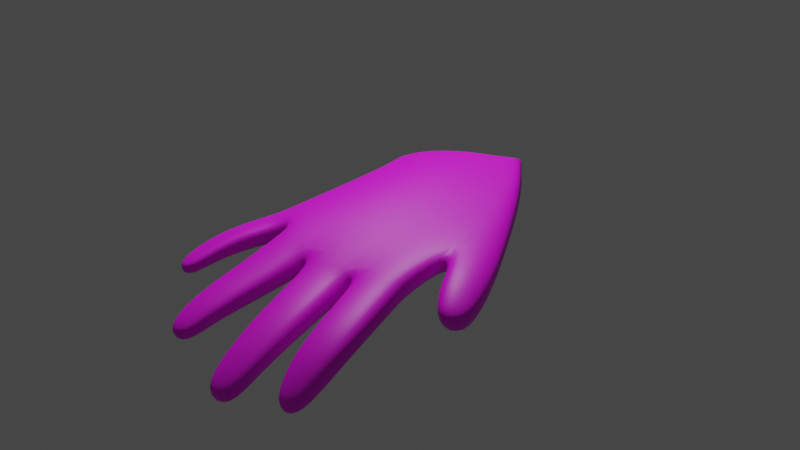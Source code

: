 # Source: right_hand.blend  (saved by Blender 3.6.13; exported with 4.5.12 LTS)
import bpy
from mathutils import Matrix  # noqa: F401  (used for matrix-valued properties, if any)

bpy.ops.wm.read_factory_settings(use_empty=True)
scene = bpy.context.scene
scene.name = 'Scene'

# ---- collections
col_collection = bpy.data.collections.new('Collection'); scene.collection.children.link(col_collection)

# ---- images (referenced by path relative to the original .blend; pixels are not part of the script)
import os
ASSET_DIR = os.environ.get("B2B_ASSET_DIR", "")  # directory of the original .blend (textures are referenced by path, not embedded)
HERE = os.path.dirname(os.path.abspath(__file__))  # packed textures are extracted next to this script under _unpacked/

def load_image(name, relpath, width, height, colorspace="sRGB"):
    """Load a texture the original file referenced (path relative to the .blend, or extracted next to this script)."""
    p = next((c for c in (os.path.join(HERE, relpath), os.path.join(ASSET_DIR, relpath)) if relpath and os.path.exists(c)), "")
    if p:
        img = bpy.data.images.load(p, check_existing=True)
        img.name = name
    else:  # same state as the original file: an image datablock whose file is absent (Cycles renders it pink)
        img = bpy.data.images.new(name, width, height)
        img.source = "FILE"
        img.filepath = "//" + (relpath or name)
    img.colorspace_settings.name = colorspace
    return img
img_colare = load_image('colare', '', 1024, 1024, 'sRGB')

# ---- materials (node trees are filled in below, after node groups)
mat_material_001 = bpy.data.materials.new('Material.001')
mat_material_001.use_transparent_shadow = False

# ---- material node trees
mat_material_001.use_nodes = True; mat_material_001.node_tree.nodes.clear()
_N = mat_material_001.node_tree.nodes; _L = mat_material_001.node_tree.links
n0 = _N.new('ShaderNodeBsdfPrincipled'); n0.name = 'Principled BSDF'; n0.location = (10, 300)
n0.distribution = 'GGX'
n0.subsurface_method = 'RANDOM_WALK_SKIN'
n0.inputs[3].default_value = 1.45
n0.inputs[27].default_value = (0.0, 0.0, 0.0, 1.0)
n0.inputs[28].default_value = 1.0
n1 = _N.new('ShaderNodeOutputMaterial'); n1.name = 'Material Output'; n1.location = (300, 300)
n2 = _N.new('ShaderNodeTexImage'); n2.name = 'Image Texture'; n2.location = (-301, 255)
n2.image = img_colare
_L.new(n0.outputs[0], n1.inputs[0])
_L.new(n2.outputs[0], n0.inputs[0])
n1.is_active_output = True

# ---- world
world_world = bpy.data.worlds.new('World'); scene.world = world_world
world_world.use_nodes = True; world_world.node_tree.nodes.clear()
_N = world_world.node_tree.nodes; _L = world_world.node_tree.links
n0 = _N.new('ShaderNodeOutputWorld'); n0.name = 'World Output'; n0.location = (300, 300)
n1 = _N.new('ShaderNodeBackground'); n1.name = 'Background'; n1.location = (10, 300)
n1.inputs[0].default_value = (0.05088, 0.05088, 0.05088, 1.0)
_L.new(n1.outputs[0], n0.inputs[0])
n0.is_active_output = True
world_world.color = (0.05088, 0.05088, 0.05088)
world_world.use_sun_shadow = False
world_world.sun_shadow_jitter_overblur = 0.0

# ---- cameras
cam_camera = bpy.data.cameras.new('Camera')
cam_camera.clip_end = 100.0
cam_camera.ortho_scale = 7.314
cam_camera_001 = bpy.data.cameras.new('Camera.001')
cam_camera_001.clip_end = 100.0
cam_camera_001.ortho_scale = 7.314

# ---- lights
light_light_001 = bpy.data.lights.new('Light.001', 'POINT')
light_light_001.transmission_factor = 0.0
light_light_001.energy = 1000.0
light_light_001.shadow_soft_size = 0.1
light_light_001.shadow_maximum_resolution = 0.006
light_light_001.use_absolute_resolution = True

# ---- meshes
me_cube = bpy.data.meshes.new('Cube')
me_cube.from_pydata([(0.9449, 1.086, 0.8388), (0.6298, 0.7657, -0.9191), (0.9254, -0.6758, 0.8469), (0.6276, -0.7418, -0.9193), (-0.9748, 0.7972, 0.5438), (-0.9168, 0.1409, -0.5789), (-0.8898, -0.9909, 0.5733), (-0.8504, -1.323, -0.5557), (0.3156, 1.0, -0.8059), (-0.1496, 1.253, -0.6698), (-0.6101, 0.9222, -0.5758), (0.4705, -0.9439, 1.027), (-0.06861, -0.4708, 1.11), (-0.5467, -0.3552, 0.9069), (-0.5663, -0.9247, -0.5664), (-0.1399, -0.493, -0.6789), (0.3155, -0.7189, -0.8122), (-0.6199, 1.471, 0.886), (-0.08412, 1.22, 1.111), (0.4714, 0.9791, 1.028), (1.015, 1.179, 0.1717), (-0.8384, -1.224, 0.03085), (0.932, -0.4649, 0.1938), (-0.9216, 0.5898, 0.001854), (-0.5366, 1.417, 0.2101), (-0.05263, 1.545, 0.3338), (0.4679, 1.27, 0.268), (0.4449, -0.09985, 0.2567), (-0.05973, -0.2346, 0.2912), (-0.5004, -0.4993, 0.2027), (1.316, 0.6198, -0.1436), (0.7477, 0.6395, -1.006), (1.209, -1.086, -0.1011), (0.7456, -0.7313, -0.9988), (-1.039, -0.3764, -0.887), (-1.002, -1.308, -0.8733), (-0.656, 0.4827, -1.006), (0.06458, -0.4965, -1.324), (0.2568, -0.501, -1.423), (0.2596, 0.5007, -1.425), (0.06474, 0.5973, -1.322), (-0.2626, 0.7176, -1.176), (-0.6341, -0.8147, -1.002), (-0.2601, -0.4992, -1.181), (0.3252, -0.4884, -1.478), (0.3277, 0.4081, -1.483), (1.27, 1.334, 0.6267), (1.135, -0.7219, 0.5821), (1.601, 0.8116, 0.3764), (1.463, -1.283, 0.3592), (1.466, 0.5297, 0.994), (1.367, -0.9872, 0.9205), (1.756, 0.1933, 0.8892), (1.65, -1.34, 0.8249), (0.9676, 0.8885, 1.032), (0.9643, -0.8139, 1.031), (0.5587, -0.8741, 1.179), (0.5596, 0.8725, 1.18), (0.4438, -0.8345, 1.206), (0.001444, -0.6142, 1.283), (-0.003733, 0.8825, 1.283), (0.4439, 0.836, 1.207), (-0.1275, -0.4932, 1.267), (-0.5362, -0.3799, 1.129), (-0.5886, 1.311, 1.112), (-0.1417, 1.067, 1.264), (-1.069, 0.5591, 0.7776), (-1.002, -0.8075, 0.8027), (-0.7161, -0.2931, 0.9857), (-0.7793, 1.075, 0.9623), (1.116, 0.7407, 1.679), (1.11, -0.9424, 1.658), (0.7126, 0.7741, 1.714), (0.7034, -0.9042, 1.695), (1.087, -1.454, 2.387), (1.059, -2.345, 2.34), (0.8629, -1.326, 2.427), (0.8362, -2.215, 2.38), (0.5432, -0.8353, 1.793), (0.1178, -0.8285, 1.857), (0.1225, 0.7517, 1.866), (0.544, 0.7441, 1.802), (0.487, -2.334, 2.639), (0.2115, -2.164, 2.681), (0.2419, -1.153, 2.734), (0.5186, -1.321, 2.692), (-0.2024, -0.7452, 1.668), (-0.5901, -0.6806, 1.625), (-0.5957, 0.8715, 1.627), (-0.2027, 0.7881, 1.672), (-0.3697, -1.318, 2.471), (-0.6012, -1.148, 2.487), (-0.5731, -0.22, 2.534), (-0.3405, -0.3898, 2.52), (-0.8574, -0.1885, 1.272), (-1.179, -0.7089, 1.179), (-1.237, 0.5977, 1.164), (-0.9179, 1.083, 1.255), (-1.066, -0.5273, 1.913), (-1.274, -0.6919, 1.888), (-1.294, 0.146, 1.901), (-1.086, 0.3152, 1.927), (0.7753, 0.04023, 2.107), (1.133, -0.1318, 2.066), (1.105, -1.604, 2.008), (0.7466, -1.435, 2.052), (0.174, -1.335, 2.344), (0.2003, -0.02978, 2.395), (0.549, -0.1413, 2.344), (0.5252, -1.448, 2.293), (-0.2881, 0.3851, 2.18), (-0.3112, -0.8943, 2.135), (-0.6269, -0.7238, 2.13), (-0.6016, 0.5583, 2.173), (-1.313, 0.4539, 1.545), (-1.042, 0.7408, 1.598), (-1.005, -0.346, 1.588), (-1.278, -0.6207, 1.536), (-0.9052, -0.6496, -0.5625), (0.972, 0.2468, 0.8304), (-0.9579, -0.1335, 0.5351), (0.476, 0.02274, 1.072), (-0.08215, 0.231, 1.165), (-0.596, 0.5358, 0.9397), (1.013, 0.3949, 0.2621), (-0.908, -0.3507, 0.004816), (0.7569, -0.03429, -1.008), (1.285, -0.2613, -0.1408), (-1.054, -0.8817, -0.8659), (0.3346, -0.03516, -1.485), (1.18, 0.3719, 0.6238), (1.559, -0.2575, 0.3508), (1.415, -0.2096, 0.9695), (1.716, -0.5732, 0.8662), (0.9965, 0.06794, 1.019), (0.5296, 0.01902, 1.189), (0.4753, 0.01965, 1.2), (-0.03533, 0.1511, 1.287), (-0.1065, 0.2073, 1.274), (-0.5963, 0.4705, 1.109), (-1.056, -0.1484, 0.7746), (-0.7254, 0.4382, 0.9863), (1.143, -0.08439, 1.665), (0.6777, -0.04468, 1.706), (1.079, -1.91, 2.373), (0.8468, -1.778, 2.414), (0.5746, -0.02845, 1.792), (0.0886, -0.02091, 1.866), (0.5106, -1.839, 2.675), (0.2212, -1.662, 2.719), (-0.174, 0.01507, 1.672), (-0.6232, 0.1182, 1.621), (-0.3488, -0.8569, 2.505), (-0.592, -0.6809, 2.52), (-1.233, -0.08299, 1.162), (-0.8629, 0.4945, 1.269), (-1.29, -0.2711, 1.903), (-1.071, -0.09223, 1.929), (0.7347, -0.6692, 2.083), (1.147, -0.862, 2.035), (0.5634, -0.7869, 2.316), (0.1614, -0.6603, 2.374), (-0.6374, -0.05769, 2.15), (-0.2756, -0.2504, 2.158), (-1.316, -0.09501, 1.535), (-1.003, 0.2353, 1.597)], [], [(6, 13, 68, 67), (29, 13, 6, 21), (125, 120, 4, 23), (5, 10, 36, 34), (124, 119, 2, 22), (26, 19, 0, 20), (23, 4, 17, 24), (24, 17, 18, 25), (25, 18, 19, 26), (1, 31, 45, 39), (22, 2, 11, 27), (27, 11, 12, 28), (28, 12, 13, 29), (119, 0, 54, 134), (122, 12, 59, 137), (13, 12, 62, 63), (15, 28, 29, 14), (16, 27, 28, 15), (3, 22, 27, 16), (9, 25, 26, 8), (10, 24, 25, 9), (5, 23, 24, 10), (8, 26, 20, 1), (30, 20, 46, 48), (118, 125, 23, 5), (14, 29, 21, 7), (10, 9, 41, 36), (126, 127, 32, 33), (22, 3, 33, 32), (1, 20, 30, 31), (118, 5, 34, 128), (14, 7, 35, 42), (3, 16, 37, 38), (8, 1, 39, 40), (15, 14, 42, 43), (126, 33, 44, 129), (9, 8, 40, 41), (16, 15, 43, 37), (33, 3, 38, 44), (47, 49, 53, 51), (127, 30, 48, 131), (124, 22, 47, 130), (22, 32, 49, 47), (132, 51, 53, 133), (130, 47, 51, 132), (48, 46, 50, 52), (131, 48, 52, 133), (134, 54, 70, 142), (0, 19, 57, 54), (121, 11, 56, 135), (11, 2, 55, 56), (137, 59, 79, 147), (12, 11, 58, 59), (19, 18, 60, 61), (121, 19, 61, 136), (138, 65, 89, 150), (18, 17, 64, 65), (122, 18, 65, 138), (123, 13, 63, 139), (141, 69, 97, 155), (120, 6, 67, 140), (123, 17, 69, 141), (17, 4, 66, 69), (103, 102, 76, 74), (135, 56, 73, 143), (54, 57, 72, 70), (56, 55, 71, 73), (144, 145, 77, 75), (105, 104, 75, 77), (159, 103, 74, 144), (158, 105, 77, 145), (161, 106, 83, 149), (61, 60, 80, 81), (136, 61, 81, 146), (59, 58, 78, 79), (148, 149, 83, 82), (108, 107, 84, 85), (160, 108, 85, 148), (106, 109, 82, 83), (163, 110, 93, 152), (63, 62, 86, 87), (139, 63, 87, 151), (65, 64, 88, 89), (152, 153, 91, 90), (112, 111, 90, 91), (162, 112, 91, 153), (110, 113, 92, 93), (115, 114, 100, 101), (140, 67, 95, 154), (69, 66, 96, 97), (67, 68, 94, 95), (157, 156, 99, 98), (117, 116, 98, 99), (165, 115, 101, 157), (164, 117, 99, 156), (143, 73, 105, 158), (142, 70, 103, 159), (73, 71, 104, 105), (70, 72, 102, 103), (79, 78, 109, 106), (146, 81, 108, 160), (81, 80, 107, 108), (147, 79, 106, 161), (89, 88, 113, 110), (151, 87, 112, 162), (87, 86, 111, 112), (150, 89, 110, 163), (154, 95, 117, 164), (155, 97, 115, 165), (95, 94, 116, 117), (97, 96, 114, 115), (94, 155, 165, 116), (96, 154, 164, 114), (86, 150, 163, 111), (88, 151, 162, 113), (80, 147, 161, 107), (78, 146, 160, 109), (71, 142, 159, 104), (72, 143, 158, 102), (114, 164, 156, 100), (116, 165, 157, 98), (101, 100, 156, 157), (66, 140, 154, 96), (113, 162, 153, 92), (93, 92, 153, 152), (64, 139, 151, 88), (111, 163, 152, 90), (109, 160, 148, 82), (85, 84, 149, 148), (58, 136, 146, 78), (107, 161, 149, 84), (102, 158, 145, 76), (104, 159, 144, 75), (74, 76, 145, 144), (57, 135, 143, 72), (13, 123, 141, 68), (4, 120, 140, 66), (68, 141, 155, 94), (17, 123, 139, 64), (12, 122, 138, 62), (62, 138, 150, 86), (11, 121, 136, 58), (60, 137, 147, 80), (19, 121, 135, 57), (55, 134, 142, 71), (49, 131, 133, 53), (46, 130, 132, 50), (50, 132, 133, 52), (20, 124, 130, 46), (32, 127, 131, 49), (31, 126, 129, 45), (7, 118, 128, 35), (31, 30, 127, 126), (7, 21, 125, 118), (18, 122, 137, 60), (2, 119, 134, 55), (20, 0, 119, 124), (21, 6, 120, 125)])
me_cube.polygons.foreach_set('use_smooth', [True] * 158)
_uv = me_cube.uv_layers.new(name='UVMap')
_uv.uv.foreach_set('vector', [0.6181, 0.7226, 0.6082, 0.6875, 0.6188, 0.679, 0.6318, 0.6979, 0.5514, 0.7161, 0.6082, 0.6875, 0.6181, 0.7226, 0.6113, 0.7807, 0.7035, 0.7071, 0.6741, 0.6729, 0.6773, 0.6148, 0.716, 0.6031, 0.5894, 0.08478, 0.5287, 0.1785, 0.5073, 0.1001, 0.5915, 9.551e-05, 0.2727, 0.4964, 0.3101, 0.5733, 0.2113, 0.6606, 0.1728, 0.5704, 0.4421, 0.3759, 0.5007, 0.5149, 0.4073, 0.4914, 0.349, 0.3986, 0.627, 0.1793, 0.6714, 0.2471, 0.632, 0.3563, 0.57, 0.2892, 0.57, 0.2892, 0.632, 0.3563, 0.5991, 0.4518, 0.5257, 0.3404, 0.5257, 0.3404, 0.5991, 0.4518, 0.5007, 0.5149, 0.4421, 0.3759, 0.3545, 0.2074, 0.332, 0.1972, 0.3503, 0.1114, 0.3659, 0.1196, 0.4827, 0.5863, 0.5543, 0.6243, 0.6187, 0.666, 0.5084, 0.6454, 0.5084, 0.6454, 0.6187, 0.666, 0.6238, 0.6928, 0.5336, 0.6791, 0.5336, 0.6791, 0.6238, 0.6928, 0.6082, 0.6875, 0.5514, 0.7161, 0.07665, 0.3965, 0.331, 0.2213, 0.3124, 0.3214, 0.06275, 0.4915, 0.6473, 0.6894, 0.6238, 0.6928, 0.6664, 0.7224, 0.6611, 0.702, 0.6082, 0.6875, 0.6238, 0.6928, 0.6251, 0.6833, 0.6221, 0.6825, 0.3705, 0.7306, 0.5336, 0.6791, 0.5514, 0.7161, 0.4945, 0.8303, 0.3059, 0.606, 0.5084, 0.6454, 0.5336, 0.6791, 0.3705, 0.7306, 0.2941, 0.5298, 0.4827, 0.5863, 0.5084, 0.6454, 0.3059, 0.606, 0.4715, 0.2204, 0.5257, 0.3404, 0.4421, 0.3759, 0.4035, 0.2166, 0.5287, 0.1785, 0.57, 0.2892, 0.5257, 0.3404, 0.4715, 0.2204, 0.5894, 0.08478, 0.627, 0.1793, 0.57, 0.2892, 0.5287, 0.1785, 0.4035, 0.2166, 0.4421, 0.3759, 0.349, 0.3986, 0.3545, 0.2074, 0.2723, 0.312, 0.349, 0.3986, 0.2682, 0.4064, 0.2485, 0.3727, 0.7479, 0.794, 0.7035, 0.7071, 0.716, 0.6031, 0.8014, 0.6372, 0.4945, 0.8303, 0.5514, 0.7161, 0.6113, 0.7807, 0.6105, 0.8719, 0.5287, 0.1785, 0.4715, 0.2204, 0.4471, 0.1292, 0.5073, 0.1001, 0.2562, 0.1575, 0.1756, 0.2648, 0.07082, 0.2274, 0.1711, 0.1164, 0.4827, 0.5863, 0.2941, 0.5298, 0.2678, 0.4901, 0.4236, 0.5297, 0.3545, 0.2074, 0.349, 0.3986, 0.2723, 0.312, 0.332, 0.1972, 0.7479, 0.794, 0.8014, 0.6372, 0.864, 0.7722, 0.7637, 0.9025, 0.4945, 0.8303, 0.6105, 0.8719, 0.6233, 0.969, 0.4034, 0.9342, 0.2941, 0.5298, 0.3059, 0.606, 0.1149, 0.674, 0.05051, 0.5208, 0.4035, 0.2166, 0.3545, 0.2074, 0.3659, 0.1196, 0.3969, 0.1254, 0.3705, 0.7306, 0.4945, 0.8303, 0.4034, 0.9342, 0.2242, 0.8224, 0.2562, 0.1575, 0.1711, 0.1164, 0.2414, 0.05256, 0.2968, 0.08196, 0.4715, 0.2204, 0.4035, 0.2166, 0.3969, 0.1254, 0.4471, 0.1292, 0.3059, 0.606, 0.3705, 0.7306, 0.2242, 0.8224, 0.1149, 0.674, 0.2678, 0.4901, 0.2941, 0.5298, 0.05051, 0.5208, 9.61e-05, 0.3844, 0.4686, 0.5487, 0.4464, 0.5289, 0.4548, 0.529, 0.4611, 0.5324, 0.1756, 0.2648, 0.2723, 0.312, 0.2485, 0.3727, 0.1526, 0.3276, 0.5234, 0.5508, 0.4827, 0.5863, 0.4686, 0.5487, 0.5082, 0.5342, 0.4827, 0.5863, 0.4236, 0.5297, 0.4464, 0.5289, 0.4686, 0.5487, 0.1387, 0.4385, 0.03346, 0.4151, 9.546e-05, 0.3589, 0.09991, 0.3866, 0.5082, 0.5342, 0.4686, 0.5487, 0.4611, 0.5324, 0.4783, 0.5263, 0.2485, 0.3727, 0.2682, 0.4064, 0.2171, 0.4191, 0.1851, 0.3968, 0.1526, 0.3276, 0.2485, 0.3727, 0.1851, 0.3968, 0.09991, 0.3866, 0.06275, 0.4915, 0.3124, 0.3214, 0.4067, 0.5532, 0.1555, 0.7238, 0.4073, 0.4914, 0.5007, 0.5149, 0.4739, 0.5467, 0.4062, 0.5323, 0.6318, 0.6751, 0.6187, 0.666, 0.602, 0.6528, 0.6191, 0.6549, 0.6187, 0.666, 0.5543, 0.6243, 0.5722, 0.6327, 0.602, 0.6528, 0.6611, 0.702, 0.6664, 0.7224, 0.7251, 0.781, 0.6741, 0.7373, 0.6238, 0.6928, 0.6187, 0.666, 0.6591, 0.7077, 0.6664, 0.7224, 0.5007, 0.5149, 0.5991, 0.4518, 0.5956, 0.5129, 0.5302, 0.548, 0.4958, 0.676, 0.5007, 0.5149, 0.5302, 0.548, 0.5134, 0.6781, 0.6669, 0.5926, 0.6313, 0.47, 0.7016, 0.5026, 0.7252, 0.6036, 0.5991, 0.4518, 0.632, 0.3563, 0.6532, 0.3894, 0.6313, 0.47, 0.6509, 0.5938, 0.5991, 0.4518, 0.6313, 0.47, 0.6669, 0.5926, 0.6401, 0.6553, 0.6082, 0.6875, 0.6221, 0.6825, 0.6409, 0.6621, 0.7809, 0.3468, 0.6891, 0.327, 0.7362, 0.2951, 0.7835, 0.3169, 0.6741, 0.6729, 0.6181, 0.7226, 0.6318, 0.6979, 0.6633, 0.6725, 0.7698, 0.3593, 0.632, 0.3563, 0.6891, 0.327, 0.7809, 0.3468, 0.632, 0.3563, 0.6714, 0.2471, 0.7008, 0.2375, 0.6891, 0.327, 0.3856, 0.732, 0.4422, 0.7328, 0.3343, 0.903, 0.2978, 0.8979, 0.6191, 0.6549, 0.602, 0.6528, 0.5931, 0.6397, 0.6017, 0.64, 0.4062, 0.5323, 0.4739, 0.5467, 0.4705, 0.6237, 0.4207, 0.6264, 0.602, 0.6528, 0.5722, 0.6327, 0.5865, 0.6332, 0.5931, 0.6397, 0.255, 0.9446, 0.293, 0.9543, 0.2484, 0.9999, 0.212, 0.9894, 0.5914, 0.6355, 0.5908, 0.6343, 0.5914, 0.6349, 0.5913, 0.6348, 0.114, 0.6106, 3.378e-05, 1.0, 3.381e-05, 0.2442, 0.06742, 3.376e-05, 0.5931, 0.6373, 0.5914, 0.6355, 0.5913, 0.6348, 0.5909, 0.6349, 0.745, 0.8423, 0.804, 0.8756, 0.8761, 0.9465, 0.8713, 0.9518, 0.5302, 0.548, 0.5956, 0.5129, 0.6406, 0.5739, 0.6021, 0.6059, 0.5134, 0.6781, 0.5302, 0.548, 0.6021, 0.6059, 0.5925, 0.6937, 0.6664, 0.7224, 0.6591, 0.7077, 0.7228, 0.7699, 0.7251, 0.781, 0.7146, 0.9316, 0.7556, 0.9067, 0.7544, 0.9778, 0.7143, 0.9999, 0.6626, 0.709, 0.7026, 0.6781, 0.7476, 0.8352, 0.7132, 0.863, 0.6597, 0.7939, 0.6626, 0.709, 0.7132, 0.863, 0.7146, 0.9316, 0.804, 0.8756, 0.8193, 0.8685, 0.8848, 0.9516, 0.8761, 0.9465, 0.7965, 0.6192, 0.7775, 0.5419, 0.846, 0.6206, 0.866, 0.6762, 0.6221, 0.6825, 0.6251, 0.6833, 0.6273, 0.6778, 0.6263, 0.677, 0.6409, 0.6621, 0.6221, 0.6825, 0.6263, 0.677, 0.6316, 0.669, 0.6313, 0.47, 0.6532, 0.3894, 0.7232, 0.4517, 0.7016, 0.5026, 0.866, 0.6762, 0.8895, 0.6431, 0.9097, 0.7034, 0.8862, 0.7346, 0.6281, 0.6748, 0.6284, 0.6755, 0.6284, 0.6751, 0.6283, 0.675, 0.6291, 0.6702, 0.6281, 0.6748, 0.6283, 0.675, 0.6284, 0.6745, 0.7775, 0.5419, 0.7939, 0.4983, 0.8625, 0.5877, 0.846, 0.6206, 0.7724, 0.2754, 0.7804, 0.237, 0.8273, 0.2397, 0.8148, 0.2605, 0.6633, 0.6725, 0.6318, 0.6979, 0.6381, 0.68, 0.6532, 0.6666, 0.6891, 0.327, 0.7008, 0.2375, 0.7366, 0.2419, 0.7362, 0.2951, 0.6318, 0.6979, 0.6188, 0.679, 0.63, 0.6706, 0.6381, 0.68, 0.8504, 0.263, 0.8698, 0.2425, 0.9126, 0.249, 0.8934, 0.2684, 0.6406, 0.6715, 0.6375, 0.6691, 0.6406, 0.6684, 0.6408, 0.6691, 0.8159, 0.2903, 0.7724, 0.2754, 0.8148, 0.2605, 0.8504, 0.263, 0.6473, 0.6655, 0.6406, 0.6715, 0.6408, 0.6691, 0.6426, 0.6663, 0.6017, 0.64, 0.5931, 0.6397, 0.5914, 0.6355, 0.5931, 0.6373, 0.1555, 0.7238, 0.4067, 0.5532, 0.2262, 0.8544, 6.379e-05, 0.9999, 0.5931, 0.6397, 0.5865, 0.6332, 0.5908, 0.6343, 0.5914, 0.6355, 0.4207, 0.6264, 0.4705, 0.6237, 0.4422, 0.7328, 0.3856, 0.732, 0.7251, 0.781, 0.7228, 0.7699, 0.8193, 0.8685, 0.804, 0.8756, 0.5925, 0.6937, 0.6021, 0.6059, 0.6626, 0.709, 0.6597, 0.7939, 0.6021, 0.6059, 0.6406, 0.5739, 0.7026, 0.6781, 0.6626, 0.709, 0.6741, 0.7373, 0.7251, 0.781, 0.804, 0.8756, 0.745, 0.8423, 0.7016, 0.5026, 0.7232, 0.4517, 0.7939, 0.4983, 0.7775, 0.5419, 0.6316, 0.669, 0.6263, 0.677, 0.6281, 0.6748, 0.6291, 0.6702, 0.6263, 0.677, 0.6273, 0.6778, 0.6284, 0.6755, 0.6281, 0.6748, 0.7252, 0.6036, 0.7016, 0.5026, 0.7775, 0.5419, 0.7965, 0.6192, 0.6532, 0.6666, 0.6381, 0.68, 0.6406, 0.6715, 0.6473, 0.6655, 0.7835, 0.3169, 0.7362, 0.2951, 0.7724, 0.2754, 0.8159, 0.2903, 0.6381, 0.68, 0.63, 0.6706, 0.6375, 0.6691, 0.6406, 0.6715, 0.7362, 0.2951, 0.7366, 0.2419, 0.7804, 0.237, 0.7724, 0.2754, 0.8487, 0.3321, 0.7835, 0.3169, 0.8159, 0.2903, 0.8711, 0.3003, 0.6561, 0.6486, 0.6532, 0.6666, 0.6473, 0.6655, 0.6491, 0.6561, 0.7545, 0.7005, 0.7252, 0.6036, 0.7965, 0.6192, 0.8221, 0.699, 0.6344, 0.655, 0.6316, 0.669, 0.6291, 0.6702, 0.6309, 0.6648, 0.65, 0.6945, 0.6741, 0.7373, 0.745, 0.8423, 0.6868, 0.7518, 0.5891, 0.8013, 0.5925, 0.6937, 0.6597, 0.7939, 0.6605, 0.8824, 0.2672, 0.7752, 0.3508, 0.6908, 0.3147, 0.8029, 0.2437, 0.8789, 0.5931, 0.6185, 0.6017, 0.64, 0.5931, 0.6373, 0.5925, 0.6321, 0.6491, 0.6561, 0.6473, 0.6655, 0.6426, 0.6663, 0.6443, 0.6621, 0.8711, 0.3003, 0.8159, 0.2903, 0.8504, 0.263, 0.8934, 0.2684, 0.8148, 0.2605, 0.8273, 0.2397, 0.8698, 0.2425, 0.8504, 0.263, 0.6686, 0.6391, 0.6633, 0.6725, 0.6532, 0.6666, 0.6561, 0.6486, 0.6309, 0.6648, 0.6291, 0.6702, 0.6284, 0.6745, 0.6292, 0.6725, 0.846, 0.6206, 0.8625, 0.5877, 0.8895, 0.6431, 0.866, 0.6762, 0.6437, 0.6275, 0.6409, 0.6621, 0.6316, 0.669, 0.6344, 0.655, 0.8221, 0.699, 0.7965, 0.6192, 0.866, 0.6762, 0.8862, 0.7346, 0.6605, 0.8824, 0.6597, 0.7939, 0.7146, 0.9316, 0.7143, 0.9999, 0.7132, 0.863, 0.7476, 0.8352, 0.7556, 0.9067, 0.7146, 0.9316, 0.506, 0.7974, 0.5134, 0.6781, 0.5925, 0.6937, 0.5891, 0.8013, 0.6868, 0.7518, 0.745, 0.8423, 0.8713, 0.9518, 0.9243, 0.9999, 0.5925, 0.6321, 0.5931, 0.6373, 0.5909, 0.6349, 0.5907, 0.6355, 0.2437, 0.8789, 0.3147, 0.8029, 0.255, 0.9446, 0.212, 0.9894, 0.2978, 0.8979, 0.3343, 0.903, 0.293, 0.9543, 0.255, 0.9446, 0.6014, 0.6127, 0.6191, 0.6549, 0.6017, 0.64, 0.5931, 0.6185, 0.6082, 0.6875, 0.6401, 0.6553, 0.6346, 0.6539, 0.6188, 0.679, 0.6773, 0.6148, 0.6741, 0.6729, 0.6633, 0.6725, 0.6686, 0.6391, 0.8509, 0.3652, 0.7809, 0.3468, 0.7835, 0.3169, 0.8487, 0.3321, 0.6482, 0.6069, 0.6401, 0.6553, 0.6409, 0.6621, 0.6437, 0.6275, 0.6238, 0.6928, 0.6473, 0.6894, 0.6336, 0.6796, 0.6251, 0.6833, 0.692, 0.6835, 0.6669, 0.5926, 0.7252, 0.6036, 0.7545, 0.7005, 0.6187, 0.666, 0.6318, 0.6751, 0.6433, 0.6946, 0.6591, 0.7077, 0.6416, 0.6564, 0.6611, 0.702, 0.6741, 0.7373, 0.65, 0.6945, 0.5007, 0.5149, 0.4958, 0.676, 0.4761, 0.6768, 0.4739, 0.5467, 0.2145, 0.6943, 0.3078, 0.6098, 0.3508, 0.6908, 0.2672, 0.7752, 0.02336, 0.2906, 0.1526, 0.3276, 0.09991, 0.3866, 9.546e-05, 0.3589, 0.2682, 0.4064, 0.2304, 0.4779, 0.1387, 0.4385, 0.2171, 0.4191, 0.2171, 0.4191, 0.1387, 0.4385, 0.09991, 0.3866, 0.1851, 0.3968, 0.349, 0.3986, 0.2727, 0.4964, 0.2304, 0.4779, 0.2682, 0.4064, 0.07082, 0.2274, 0.1756, 0.2648, 0.1526, 0.3276, 0.02336, 0.2906, 0.332, 0.1972, 0.2562, 0.1575, 0.2968, 0.08196, 0.3503, 0.1114, 0.6105, 0.8719, 0.7479, 0.794, 0.7637, 0.9025, 0.6233, 0.969, 0.332, 0.1972, 0.2723, 0.312, 0.1756, 0.2648, 0.2562, 0.1575, 0.6105, 0.8719, 0.6113, 0.7807, 0.7035, 0.7071, 0.7479, 0.794, 0.5991, 0.4518, 0.6509, 0.5938, 0.6376, 0.612, 0.5956, 0.5129, 0.2113, 0.6606, 0.3101, 0.5733, 0.3078, 0.6098, 0.2145, 0.6943, 0.2163, 6.375e-05, 0.331, 0.2213, 0.07665, 0.3965, 6.382e-05, 0.194, 0.6113, 0.7807, 0.6181, 0.7226, 0.6741, 0.6729, 0.7035, 0.7071])
me_cube.materials.append(mat_material_001)
me_cube.use_mirror_vertex_groups = False
me_cube.update()
arm_armature = bpy.data.armatures.new('Armature')  # bones are not reproduced

# ---- objects
ob_cube = bpy.data.objects.new('Cube', me_cube)
ob_camera = bpy.data.objects.new('Camera', cam_camera)
ob_armature = bpy.data.objects.new('Armature', arm_armature)
ob_light_001 = bpy.data.objects.new('Light.001', light_light_001)
ob_camera_001 = bpy.data.objects.new('Camera.001', cam_camera_001)

# ---- transforms, parenting, visibility, modifiers, constraints
ob_cube.parent = ob_armature
ob_cube.location = (0.003883, 0.002786, 0.005115)
ob_cube.rotation_euler = (1.51, -0.0, 0.0)
ob_cube.scale = (0.9982, 0.1817, 0.9982)
ob_cube.lock_rotations_4d = False
ob_cube.empty_display_type = 'ARROWS'
ob_cube.lineart.crease_threshold = 0.0
_vg = ob_cube.vertex_groups.new(name='Bone')
for _i, _w in zip([1, 3, 4, 5, 6, 7, 8, 9, 10, 13, 14, 15, 16, 17, 21, 23, 24, 25, 28, 29, 31, 33, 34, 35, 36, 37, 38, 39, 40, 41, 42, 43, 44, 45, 66, 67, 68, 69, 118, 120, 123, 125, 126, 128, 129, 140, 141, 154], [0.09648, 0.1008, 0.9078, 0.8139, 0.9351, 0.8057, 0.1393, 0.2705, 0.728, 0.1209, 0.7149, 0.2887, 0.1503, 0.1639, 0.9686, 0.9988, 0.9173, 0.008465, 0.01821, 0.9129, 0.08885, 0.0907, 0.708, 0.7035, 0.5923, 0.2468, 0.2115, 0.2101, 0.2453, 0.3495, 0.5909, 0.3534, 0.2034, 0.203, 0.1619, 0.498, 0.06969, 0.04178, 0.8155, 0.9615, 0.06343, 0.9801, 0.08858, 0.7142, 0.2017, 0.672, 0.02434, 0.002423]): _vg.add([_i], _w, 'REPLACE')
_vg = ob_cube.vertex_groups.new(name='Bone.003')
for _i, _w in zip([4, 6, 13, 17, 66, 67, 68, 69, 94, 95, 96, 97, 114, 116, 117, 123, 139, 140, 141, 154, 155, 164, 165], [0.03705, 0.007401, 0.1075, 0.1189, 0.8251, 0.4951, 0.8385, 0.8424, 0.9606, 0.9265, 0.9361, 0.9506, 0.04084, 0.01839, 0.05622, 0.2296, 0.03463, 0.321, 0.7814, 0.9214, 0.9467, 0.05543, 0.01727]): _vg.add([_i], _w, 'REPLACE')
_vg = ob_cube.vertex_groups.new(name='Bone.002')
for _i, _w in zip([94, 95, 96, 97, 98, 99, 100, 101, 114, 115, 116, 117, 154, 155, 156, 157, 164, 165], [0.009962, 0.04015, 0.04477, 0.02781, 0.1183, 0.1186, 0.09431, 0.0666, 0.9047, 0.9585, 0.9311, 0.8832, 0.04773, 0.02741, 0.06413, 0.05237, 0.8927, 0.9396]): _vg.add([_i], _w, 'REPLACE')
_vg = ob_cube.vertex_groups.new(name='Bone.001')
for _i, _w in zip([98, 99, 100, 101, 114, 116, 117, 156, 157, 164, 165], [0.8769, 0.8745, 0.9011, 0.9312, 0.04801, 0.0185, 0.05918, 0.9324, 0.9456, 0.05052, 0.002648]): _vg.add([_i], _w, 'REPLACE')
_vg = ob_cube.vertex_groups.new(name='Bone.004')
for _i, _w in zip([1, 3, 4, 5, 6, 7, 8, 9, 10, 11, 12, 13, 14, 15, 16, 17, 18, 19, 24, 25, 26, 27, 28, 29, 31, 33, 34, 35, 36, 37, 38, 39, 40, 41, 42, 43, 44, 45, 59, 60, 62, 63, 64, 65, 68, 69, 118, 122, 123, 126, 128, 129, 137, 138, 139, 141], [0.1539, 0.1517, 0.03126, 0.1111, 0.009917, 0.1178, 0.2331, 0.4874, 0.17, 0.05152, 0.7185, 0.6353, 0.1788, 0.459, 0.2225, 0.6026, 0.7402, 0.06272, 0.07301, 0.9387, 0.04565, 0.04897, 0.9243, 0.07756, 0.1383, 0.1379, 0.1667, 0.1695, 0.2281, 0.3194, 0.305, 0.2962, 0.3161, 0.3483, 0.2297, 0.3407, 0.3022, 0.2984, 0.05903, 0.06885, 0.08021, 0.05919, 0.06878, 0.07463, 0.06535, 0.07809, 0.1104, 0.4215, 0.3562, 0.1361, 0.1635, 0.3006, 0.07821, 0.09509, 0.06874, 0.0925]): _vg.add([_i], _w, 'REPLACE')
_vg = ob_cube.vertex_groups.new(name='Bone.007')
for _i, _w in zip([12, 13, 17, 18, 62, 63, 64, 65, 69, 86, 87, 88, 89, 110, 111, 112, 122, 123, 137, 138, 139, 141, 150, 151, 162, 163], [0.1022, 0.1198, 0.1024, 0.1211, 0.8873, 0.9109, 0.8968, 0.8947, 0.007271, 0.9475, 0.9619, 0.9702, 0.9612, 0.01297, 0.0328, 0.01544, 0.2937, 0.3434, 0.06203, 0.8318, 0.8749, 0.08332, 0.9467, 0.965, 0.009382, 0.0404]): _vg.add([_i], _w, 'REPLACE')
_vg = ob_cube.vertex_groups.new(name='Bone.006')
_vg = ob_cube.vertex_groups.new(name='Bone.005')
for _i, _w in zip([86, 87, 88, 89, 90, 91, 92, 93, 110, 111, 112, 113, 150, 151, 152, 153, 162, 163], [0.04171, 0.01898, 0.0008675, 0.01576, 0.997, 0.9982, 0.9988, 0.9976, 0.9683, 0.9583, 0.9671, 0.9785, 0.03848, 0.009369, 0.9988, 0.9995, 0.9702, 0.9544]): _vg.add([_i], _w, 'REPLACE')
_vg = ob_cube.vertex_groups.new(name='Bone.008')
for _i, _w in zip([0, 1, 2, 3, 5, 7, 8, 9, 10, 11, 12, 14, 15, 16, 18, 19, 20, 22, 25, 26, 27, 28, 31, 33, 34, 35, 36, 37, 38, 39, 40, 41, 42, 43, 44, 45, 56, 57, 58, 61, 118, 121, 124, 126, 128, 129, 135, 136], [0.02022, 0.2068, 0.06675, 0.2115, 0.02748, 0.0276, 0.3557, 0.136, 0.05404, 0.7144, 0.05416, 0.05478, 0.1349, 0.3442, 0.0485, 0.668, 0.05334, 0.07261, 0.003115, 0.8932, 0.8923, 0.02018, 0.1757, 0.1775, 0.06089, 0.06155, 0.08563, 0.1861, 0.1828, 0.1843, 0.1875, 0.1391, 0.0855, 0.1403, 0.181, 0.1816, 0.08559, 0.06483, 0.04405, 0.05987, 0.02523, 0.4526, 0.01176, 0.1715, 0.05943, 0.1808, 0.09401, 0.06987]): _vg.add([_i], _w, 'REPLACE')
_vg = ob_cube.vertex_groups.new(name='Bone.011')
for _i, _w in zip([11, 12, 18, 19, 58, 59, 60, 61, 78, 79, 80, 81, 106, 108, 109, 121, 122, 135, 136, 137, 138, 146, 147, 160, 161], [0.07517, 0.09401, 0.07261, 0.09307, 0.9241, 0.9031, 0.8923, 0.8997, 0.9571, 0.9648, 0.971, 0.9655, 0.00284, 0.03169, 0.0315, 0.2519, 0.2512, 0.05179, 0.8755, 0.847, 0.06251, 0.9591, 0.9613, 0.04924, 0.005629]): _vg.add([_i], _w, 'REPLACE')
_vg = ob_cube.vertex_groups.new(name='Bone.010')
_vg = ob_cube.vertex_groups.new(name='Bone.009')
for _i, _w in zip([78, 79, 80, 81, 82, 83, 84, 85, 106, 107, 108, 109, 146, 147, 148, 149, 160, 161], [0.02878, 0.0146, 0.0006175, 0.01006, 0.9976, 0.9984, 0.998, 0.9969, 0.9735, 0.9772, 0.959, 0.9591, 0.02122, 0.01696, 0.9987, 0.9991, 0.9502, 0.972]): _vg.add([_i], _w, 'REPLACE')
_vg = ob_cube.vertex_groups.new(name='Bone.012')
for _i, _w in zip([0, 2, 11, 19, 22, 54, 55, 119, 121, 124, 130, 134], [0.9038, 0.7982, 0.08126, 0.07945, 0.01516, 0.03476, 0.05142, 0.8303, 0.01723, 0.1589, 0.01048, 0.06215]): _vg.add([_i], _w, 'REPLACE')
_vg = ob_cube.vertex_groups.new(name='Bone.015')
for _i, _w in zip([0, 2, 11, 19, 54, 55, 56, 57, 70, 71, 72, 73, 103, 104, 105, 119, 121, 134, 135, 136, 142, 143, 158, 159], [0.0166, 0.06429, 0.0786, 0.08382, 0.9462, 0.9259, 0.8647, 0.9005, 0.9577, 0.9458, 0.9631, 0.95, 0.03715, 0.05006, 0.04515, 0.05335, 0.234, 0.9233, 0.8362, 0.0279, 0.9481, 0.9513, 0.03966, 0.05527]): _vg.add([_i], _w, 'REPLACE')
_vg = ob_cube.vertex_groups.new(name='Bone.014')
for _i, _w in zip([76, 102, 103, 105, 158], [0.01028, 0.4321, 0.04332, 0.0001966, 0.1154]): _vg.add([_i], _w, 'REPLACE')
_vg = ob_cube.vertex_groups.new(name='Bone.013')
for _i, _w in zip([70, 71, 73, 74, 75, 76, 77, 102, 103, 104, 105, 142, 143, 144, 145, 158, 159], [0.02194, 0.05013, 0.03499, 0.9934, 0.9964, 0.9674, 0.9957, 0.5477, 0.9096, 0.944, 0.9271, 0.04345, 0.01846, 0.9982, 1.002, 0.8395, 0.9304]): _vg.add([_i], _w, 'REPLACE')
_vg = ob_cube.vertex_groups.new(name='Bone.016')
for _i, _w in zip([1, 2, 3, 5, 7, 8, 9, 10, 14, 15, 16, 20, 22, 26, 27, 30, 31, 32, 33, 34, 35, 36, 37, 38, 39, 40, 41, 42, 43, 44, 45, 46, 47, 49, 118, 119, 124, 126, 127, 128, 129, 130, 131], [0.536, 0.04632, 0.5284, 0.02302, 0.02435, 0.2672, 0.1038, 0.0432, 0.05025, 0.115, 0.2782, 0.8997, 0.8529, 0.03216, 0.0428, 0.9424, 0.5905, 0.9372, 0.5878, 0.06362, 0.06456, 0.09247, 0.2441, 0.2966, 0.3054, 0.2475, 0.1605, 0.0924, 0.163, 0.3093, 0.3129, 0.01545, 0.07798, 0.05111, 0.02237, 0.0561, 0.6023, 0.5975, 0.9469, 0.06203, 0.3127, 0.07038, 0.02627]): _vg.add([_i], _w, 'REPLACE')
_vg = ob_cube.vertex_groups.new(name='Bone.018')
for _i, _w in zip([20, 22, 30, 32, 46, 47, 48, 49, 50, 51, 52, 53, 119, 124, 127, 130, 131, 132, 133], [0.008224, 0.01752, 0.009056, 0.006166, 0.912, 0.836, 0.9397, 0.8998, 0.04564, 0.1434, 0.02104, 0.1354, 0.0111, 0.1811, 0.002259, 0.8296, 0.927, 0.05987, 0.03195]): _vg.add([_i], _w, 'REPLACE')
_vg = ob_cube.vertex_groups.new(name='Bone.017')
for _i, _w in zip([46, 47, 48, 49, 50, 51, 52, 53, 130, 131, 132, 133], [0.04559, 0.06247, 0.01837, 0.03727, 0.9494, 0.8406, 0.9632, 0.8545, 0.06408, 0.01565, 0.9335, 0.9566]): _vg.add([_i], _w, 'REPLACE')
_m = ob_cube.modifiers.new('Subdivision', 'SUBSURF')
_m = ob_cube.modifiers.new('Armature', 'ARMATURE')
_m.object = ob_armature
ob_camera.location = (7.35, -6.93, 4.955)
ob_camera.rotation_euler = (1.109, -0.0, 0.8149)
ob_camera.scale = (0.9997, 0.9985, 0.9993)
ob_camera.lock_rotations_4d = False
ob_camera.empty_display_type = 'ARROWS'
ob_camera.color = (0.0, 0.0, 0.0, 0.0)
ob_camera.display_type = 'WIRE'
ob_camera.lineart.crease_threshold = 0.0
ob_armature.location = (0.0, 0.0, 0.0)
ob_armature.rotation_euler = (0.238, -0.0, 0.0)
ob_armature.show_in_front = True
ob_light_001.location = (-1.87, 1.159, 5.947)
ob_light_001.rotation_euler = (0.6503, -0.05522, 4.417)
ob_light_001.scale = (-1.001, 0.9983, 0.9983)
ob_light_001.lock_rotations_4d = False
ob_light_001.empty_display_type = 'ARROWS'
ob_light_001.color = (0.0, 0.0, 0.0, 0.0)
ob_light_001.lineart.crease_threshold = 0.0
ob_camera_001.location = (-5.147, -6.78, 5.003)
ob_camera_001.rotation_euler = (1.109, -0.0, -0.8149)
ob_camera_001.scale = (-0.9997, 0.9985, 0.9993)
ob_camera_001.lock_rotations_4d = False
ob_camera_001.empty_display_type = 'ARROWS'
ob_camera_001.color = (0.0, 0.0, 0.0, 0.0)
ob_camera_001.display_type = 'WIRE'
ob_camera_001.lineart.crease_threshold = 0.0

# ---- collection membership
col_collection.objects.link(ob_cube)
col_collection.objects.link(ob_camera)
col_collection.objects.link(ob_armature)
col_collection.objects.link(ob_light_001)
col_collection.objects.link(ob_camera_001)

# ---- scene / render settings (as saved in the file)
scene.camera = ob_camera
scene.frame_start = 1; scene.frame_end = 250; scene.frame_set(1)
scene.render.engine = 'BLENDER_EEVEE_NEXT'
scene.cycles.sampling_pattern = 'TABULATED_SOBOL'
scene.view_settings.view_transform = 'Filmic'
bpy.context.view_layer.update()

